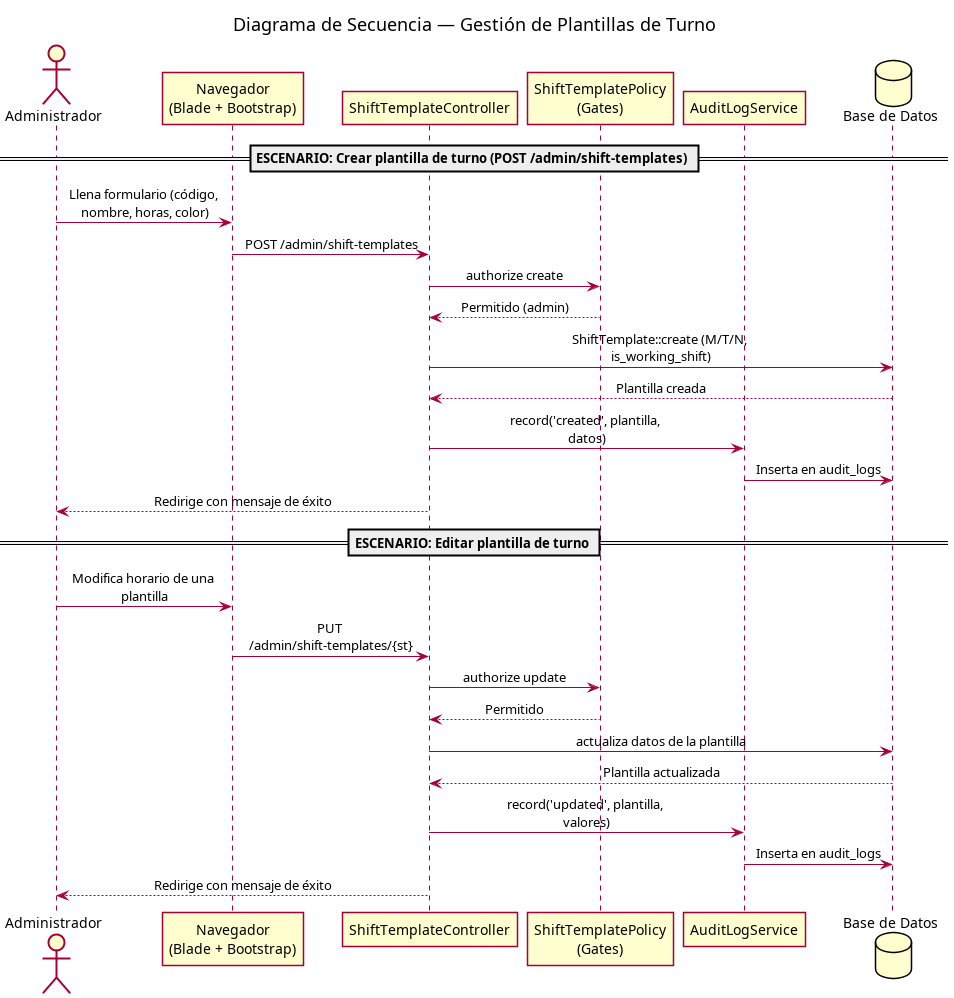

The diagram above was rendered by PlantUML. Its source (embedded in the PNG):
@startuml
skinparam backgroundColor #FFFFFF
skinparam shadowing false
skinparam sequenceMessageAlign center
skinparam maxMessageSize 180
title Diagrama de Secuencia — Gestión de Plantillas de Turno

actor Administrador as admin
participant "Navegador\n(Blade + Bootstrap)" as web
participant "ShiftTemplateController" as ctrl
participant "ShiftTemplatePolicy\n(Gates)" as policy
participant "AuditLogService" as audit
database "Base de Datos" as db

== ESCENARIO: Crear plantilla de turno (POST /admin/shift-templates) ==
admin -> web : Llena formulario (código, nombre, horas, color)
web -> ctrl : POST /admin/shift-templates
ctrl -> policy : authorize create
policy --> ctrl : Permitido (admin)
ctrl -> db : ShiftTemplate::create (M/T/N, is_working_shift)
db --> ctrl : Plantilla creada
ctrl -> audit : record('created', plantilla, datos)
audit -> db : Inserta en audit_logs
ctrl --> admin : Redirige con mensaje de éxito

== ESCENARIO: Editar plantilla de turno ==
admin -> web : Modifica horario de una plantilla
web -> ctrl : PUT /admin/shift-templates/{st}
ctrl -> policy : authorize update
policy --> ctrl : Permitido
ctrl -> db : actualiza datos de la plantilla
db --> ctrl : Plantilla actualizada
ctrl -> audit : record('updated', plantilla, valores)
audit -> db : Inserta en audit_logs
ctrl --> admin : Redirige con mensaje de éxito

@enduml